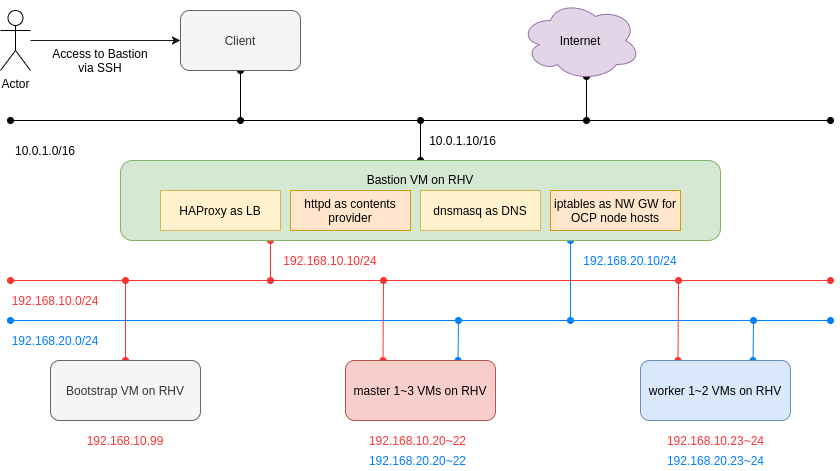

The diagram above was exported from draw.io. Its source (the exported page's mxGraphModel, read from the mxfile embedded in the PNG):
<mxGraphModel dx="1422" dy="774" grid="1" gridSize="10" guides="1" tooltips="1" connect="1" arrows="1" fold="1" page="1" pageScale="1" pageWidth="850" pageHeight="1100" math="0" shadow="0">
  <root>
    <mxCell id="0" />
    <mxCell id="1" parent="0" />
    <mxCell id="Z_HCh9n_GkvCQsvc0ocV-49" style="edgeStyle=none;rounded=0;orthogonalLoop=1;jettySize=auto;html=1;entryX=0;entryY=0.5;entryDx=0;entryDy=0;startArrow=none;startFill=0;endArrow=classic;endFill=1;strokeColor=#1A1A1A;" parent="1" source="Z_HCh9n_GkvCQsvc0ocV-1" target="Z_HCh9n_GkvCQsvc0ocV-13" edge="1">
      <mxGeometry relative="1" as="geometry" />
    </mxCell>
    <mxCell id="Z_HCh9n_GkvCQsvc0ocV-1" value="Actor" style="shape=umlActor;verticalLabelPosition=bottom;labelBackgroundColor=#ffffff;verticalAlign=top;html=1;outlineConnect=0;" parent="1" vertex="1">
      <mxGeometry y="10" width="30" height="60" as="geometry" />
    </mxCell>
    <mxCell id="Z_HCh9n_GkvCQsvc0ocV-8" style="edgeStyle=orthogonalEdgeStyle;rounded=0;orthogonalLoop=1;jettySize=auto;html=1;exitX=0.5;exitY=0;exitDx=0;exitDy=0;startArrow=oval;startFill=1;endArrow=oval;endFill=1;" parent="1" source="Z_HCh9n_GkvCQsvc0ocV-3" edge="1">
      <mxGeometry relative="1" as="geometry">
        <mxPoint x="420" y="120" as="targetPoint" />
      </mxGeometry>
    </mxCell>
    <mxCell id="Z_HCh9n_GkvCQsvc0ocV-10" style="edgeStyle=orthogonalEdgeStyle;rounded=0;orthogonalLoop=1;jettySize=auto;html=1;exitX=0.25;exitY=1;exitDx=0;exitDy=0;startArrow=oval;startFill=1;endArrow=oval;endFill=1;strokeColor=#FF3333;" parent="1" source="Z_HCh9n_GkvCQsvc0ocV-3" edge="1">
      <mxGeometry relative="1" as="geometry">
        <mxPoint x="270" y="280" as="targetPoint" />
      </mxGeometry>
    </mxCell>
    <mxCell id="Z_HCh9n_GkvCQsvc0ocV-11" style="edgeStyle=orthogonalEdgeStyle;rounded=0;orthogonalLoop=1;jettySize=auto;html=1;exitX=0.75;exitY=1;exitDx=0;exitDy=0;startArrow=oval;startFill=1;endArrow=oval;endFill=1;strokeColor=#007FFF;" parent="1" source="Z_HCh9n_GkvCQsvc0ocV-3" edge="1">
      <mxGeometry relative="1" as="geometry">
        <mxPoint x="570" y="320" as="targetPoint" />
      </mxGeometry>
    </mxCell>
    <mxCell id="Z_HCh9n_GkvCQsvc0ocV-3" value="Bastion VM on RHV&lt;br&gt;&lt;br&gt;&lt;br&gt;&lt;br&gt;" style="rounded=1;whiteSpace=wrap;html=1;fillColor=#d5e8d4;strokeColor=#82b366;" parent="1" vertex="1">
      <mxGeometry x="120" y="160" width="600" height="80" as="geometry" />
    </mxCell>
    <mxCell id="Z_HCh9n_GkvCQsvc0ocV-39" style="edgeStyle=orthogonalEdgeStyle;rounded=0;orthogonalLoop=1;jettySize=auto;html=1;exitX=0.55;exitY=0.95;exitDx=0;exitDy=0;exitPerimeter=0;startArrow=oval;startFill=1;endArrow=oval;endFill=1;strokeColor=#000000;" parent="1" source="Z_HCh9n_GkvCQsvc0ocV-4" edge="1">
      <mxGeometry relative="1" as="geometry">
        <mxPoint x="586" y="120" as="targetPoint" />
      </mxGeometry>
    </mxCell>
    <mxCell id="Z_HCh9n_GkvCQsvc0ocV-4" value="Internet" style="ellipse;shape=cloud;whiteSpace=wrap;html=1;fillColor=#e1d5e7;strokeColor=#9673a6;" parent="1" vertex="1">
      <mxGeometry x="520" width="120" height="80" as="geometry" />
    </mxCell>
    <mxCell id="Z_HCh9n_GkvCQsvc0ocV-5" value="" style="endArrow=oval;startArrow=oval;html=1;startFill=1;endFill=1;" parent="1" edge="1">
      <mxGeometry width="50" height="50" relative="1" as="geometry">
        <mxPoint x="10" y="120" as="sourcePoint" />
        <mxPoint x="830" y="120" as="targetPoint" />
      </mxGeometry>
    </mxCell>
    <mxCell id="Z_HCh9n_GkvCQsvc0ocV-6" value="" style="endArrow=oval;startArrow=oval;html=1;startFill=1;endFill=1;strokeColor=#FF3333;" parent="1" edge="1">
      <mxGeometry width="50" height="50" relative="1" as="geometry">
        <mxPoint x="10" y="280" as="sourcePoint" />
        <mxPoint x="830" y="280" as="targetPoint" />
      </mxGeometry>
    </mxCell>
    <mxCell id="Z_HCh9n_GkvCQsvc0ocV-12" value="" style="endArrow=oval;startArrow=oval;html=1;startFill=1;endFill=1;strokeColor=#007FFF;" parent="1" edge="1">
      <mxGeometry width="50" height="50" relative="1" as="geometry">
        <mxPoint x="10" y="320" as="sourcePoint" />
        <mxPoint x="830" y="320" as="targetPoint" />
      </mxGeometry>
    </mxCell>
    <mxCell id="Z_HCh9n_GkvCQsvc0ocV-38" style="edgeStyle=orthogonalEdgeStyle;rounded=0;orthogonalLoop=1;jettySize=auto;html=1;exitX=0.5;exitY=1;exitDx=0;exitDy=0;startArrow=oval;startFill=1;endArrow=oval;endFill=1;strokeColor=#000000;" parent="1" source="Z_HCh9n_GkvCQsvc0ocV-13" edge="1">
      <mxGeometry relative="1" as="geometry">
        <mxPoint x="240" y="120" as="targetPoint" />
      </mxGeometry>
    </mxCell>
    <mxCell id="Z_HCh9n_GkvCQsvc0ocV-13" value="Client" style="rounded=1;whiteSpace=wrap;html=1;fillColor=#f5f5f5;strokeColor=#666666;fontColor=#333333;" parent="1" vertex="1">
      <mxGeometry x="180" y="10" width="120" height="60" as="geometry" />
    </mxCell>
    <mxCell id="Z_HCh9n_GkvCQsvc0ocV-23" style="edgeStyle=orthogonalEdgeStyle;rounded=0;orthogonalLoop=1;jettySize=auto;html=1;exitX=0.5;exitY=0;exitDx=0;exitDy=0;startArrow=oval;startFill=1;endArrow=oval;endFill=1;strokeColor=#FF3333;" parent="1" source="Z_HCh9n_GkvCQsvc0ocV-14" edge="1">
      <mxGeometry relative="1" as="geometry">
        <mxPoint x="125" y="280" as="targetPoint" />
      </mxGeometry>
    </mxCell>
    <mxCell id="Z_HCh9n_GkvCQsvc0ocV-14" value="Bootstrap VM on RHV" style="rounded=1;whiteSpace=wrap;html=1;fillColor=#f5f5f5;strokeColor=#666666;fontColor=#333333;" parent="1" vertex="1">
      <mxGeometry x="50" y="360" width="150" height="60" as="geometry" />
    </mxCell>
    <mxCell id="Z_HCh9n_GkvCQsvc0ocV-40" style="rounded=0;orthogonalLoop=1;jettySize=auto;html=1;exitX=0.25;exitY=0;exitDx=0;exitDy=0;startArrow=oval;startFill=1;endArrow=oval;endFill=1;strokeColor=#FF3333;" parent="1" source="Z_HCh9n_GkvCQsvc0ocV-36" edge="1">
      <mxGeometry relative="1" as="geometry">
        <mxPoint x="383" y="280" as="targetPoint" />
      </mxGeometry>
    </mxCell>
    <mxCell id="Z_HCh9n_GkvCQsvc0ocV-41" style="rounded=0;orthogonalLoop=1;jettySize=auto;html=1;exitX=0.75;exitY=0;exitDx=0;exitDy=0;startArrow=oval;startFill=1;endArrow=oval;endFill=1;strokeColor=#007FFF;" parent="1" source="Z_HCh9n_GkvCQsvc0ocV-36" edge="1">
      <mxGeometry relative="1" as="geometry">
        <mxPoint x="458" y="320" as="targetPoint" />
      </mxGeometry>
    </mxCell>
    <mxCell id="Z_HCh9n_GkvCQsvc0ocV-36" value="master 1~3 VMs on RHV" style="rounded=1;whiteSpace=wrap;html=1;fillColor=#f8cecc;strokeColor=#b85450;" parent="1" vertex="1">
      <mxGeometry x="345" y="360" width="150" height="60" as="geometry" />
    </mxCell>
    <mxCell id="Z_HCh9n_GkvCQsvc0ocV-42" style="rounded=0;orthogonalLoop=1;jettySize=auto;html=1;exitX=0.25;exitY=0;exitDx=0;exitDy=0;startArrow=oval;startFill=1;endArrow=oval;endFill=1;strokeColor=#FF3333;" parent="1" source="Z_HCh9n_GkvCQsvc0ocV-37" edge="1">
      <mxGeometry relative="1" as="geometry">
        <mxPoint x="678" y="280" as="targetPoint" />
      </mxGeometry>
    </mxCell>
    <mxCell id="Z_HCh9n_GkvCQsvc0ocV-43" style="rounded=0;orthogonalLoop=1;jettySize=auto;html=1;exitX=0.75;exitY=0;exitDx=0;exitDy=0;startArrow=oval;startFill=1;endArrow=oval;endFill=1;strokeColor=#007FFF;" parent="1" source="Z_HCh9n_GkvCQsvc0ocV-37" edge="1">
      <mxGeometry relative="1" as="geometry">
        <mxPoint x="753" y="320" as="targetPoint" />
      </mxGeometry>
    </mxCell>
    <mxCell id="Z_HCh9n_GkvCQsvc0ocV-37" value="worker 1~2 VMs on RHV" style="rounded=1;whiteSpace=wrap;html=1;fillColor=#dae8fc;strokeColor=#6c8ebf;" parent="1" vertex="1">
      <mxGeometry x="640" y="360" width="150" height="60" as="geometry" />
    </mxCell>
    <mxCell id="Z_HCh9n_GkvCQsvc0ocV-45" value="10.0.1.0/16" style="text;html=1;strokeColor=none;fillColor=none;align=center;verticalAlign=middle;whiteSpace=wrap;rounded=0;" parent="1" vertex="1">
      <mxGeometry x="10" y="140" width="70" height="20" as="geometry" />
    </mxCell>
    <mxCell id="Z_HCh9n_GkvCQsvc0ocV-46" value="&lt;font color=&quot;#ff3333&quot;&gt;192.168.10.0/24&lt;/font&gt;" style="text;html=1;strokeColor=none;fillColor=none;align=center;verticalAlign=middle;whiteSpace=wrap;rounded=0;" parent="1" vertex="1">
      <mxGeometry x="10" y="290" width="90" height="20" as="geometry" />
    </mxCell>
    <mxCell id="Z_HCh9n_GkvCQsvc0ocV-47" value="&lt;font color=&quot;#007fff&quot;&gt;192.168.20.0/24&lt;/font&gt;" style="text;html=1;strokeColor=none;fillColor=none;align=center;verticalAlign=middle;whiteSpace=wrap;rounded=0;" parent="1" vertex="1">
      <mxGeometry x="10" y="330" width="90" height="20" as="geometry" />
    </mxCell>
    <mxCell id="Z_HCh9n_GkvCQsvc0ocV-50" value="HAProxy as LB" style="rounded=0;whiteSpace=wrap;html=1;fillColor=#fff2cc;strokeColor=#d6b656;" parent="1" vertex="1">
      <mxGeometry x="160" y="190" width="120" height="40" as="geometry" />
    </mxCell>
    <mxCell id="Z_HCh9n_GkvCQsvc0ocV-51" value="httpd as contents provider" style="rounded=0;whiteSpace=wrap;html=1;fillColor=#ffe6cc;strokeColor=#d79b00;" parent="1" vertex="1">
      <mxGeometry x="290" y="190" width="120" height="40" as="geometry" />
    </mxCell>
    <mxCell id="Z_HCh9n_GkvCQsvc0ocV-52" value="dnsmasq as DNS" style="rounded=0;whiteSpace=wrap;html=1;fillColor=#fff2cc;strokeColor=#d6b656;" parent="1" vertex="1">
      <mxGeometry x="420" y="190" width="120" height="40" as="geometry" />
    </mxCell>
    <mxCell id="Z_HCh9n_GkvCQsvc0ocV-53" value="iptables as NW GW for OCP node hosts" style="rounded=0;whiteSpace=wrap;html=1;fillColor=#ffe6cc;strokeColor=#d79b00;" parent="1" vertex="1">
      <mxGeometry x="550" y="190" width="130" height="40" as="geometry" />
    </mxCell>
    <mxCell id="Z_HCh9n_GkvCQsvc0ocV-56" value="10.0.1.10/16" style="text;html=1;strokeColor=none;fillColor=none;align=center;verticalAlign=middle;whiteSpace=wrap;rounded=0;" parent="1" vertex="1">
      <mxGeometry x="425" y="130" width="75" height="20" as="geometry" />
    </mxCell>
    <mxCell id="Z_HCh9n_GkvCQsvc0ocV-57" value="&lt;font color=&quot;#ff3333&quot;&gt;192.168.10.10/24&lt;/font&gt;" style="text;html=1;strokeColor=none;fillColor=none;align=center;verticalAlign=middle;whiteSpace=wrap;rounded=0;" parent="1" vertex="1">
      <mxGeometry x="280" y="250" width="100" height="20" as="geometry" />
    </mxCell>
    <mxCell id="Z_HCh9n_GkvCQsvc0ocV-58" value="&lt;font color=&quot;#007fff&quot;&gt;192.168.20.10/24&lt;/font&gt;" style="text;html=1;strokeColor=none;fillColor=none;align=center;verticalAlign=middle;whiteSpace=wrap;rounded=0;" parent="1" vertex="1">
      <mxGeometry x="580" y="250" width="100" height="20" as="geometry" />
    </mxCell>
    <mxCell id="Z_HCh9n_GkvCQsvc0ocV-59" value="&lt;font color=&quot;#ff3333&quot;&gt;192.168.10.99&lt;/font&gt;" style="text;html=1;strokeColor=none;fillColor=none;align=center;verticalAlign=middle;whiteSpace=wrap;rounded=0;" parent="1" vertex="1">
      <mxGeometry x="80" y="430" width="90" height="20" as="geometry" />
    </mxCell>
    <mxCell id="Z_HCh9n_GkvCQsvc0ocV-60" value="&lt;font color=&quot;#ff3333&quot;&gt;192.168.10.20~22&lt;/font&gt;" style="text;html=1;strokeColor=none;fillColor=none;align=center;verticalAlign=middle;whiteSpace=wrap;rounded=0;" parent="1" vertex="1">
      <mxGeometry x="360" y="430" width="115" height="20" as="geometry" />
    </mxCell>
    <mxCell id="Z_HCh9n_GkvCQsvc0ocV-61" value="&lt;font color=&quot;#007fff&quot;&gt;192.168.20.20~22&lt;/font&gt;" style="text;html=1;strokeColor=none;fillColor=none;align=center;verticalAlign=middle;whiteSpace=wrap;rounded=0;" parent="1" vertex="1">
      <mxGeometry x="360" y="450" width="115" height="20" as="geometry" />
    </mxCell>
    <mxCell id="Z_HCh9n_GkvCQsvc0ocV-62" value="&lt;font color=&quot;#ff3333&quot;&gt;192.168.10.23~24&lt;/font&gt;" style="text;html=1;strokeColor=none;fillColor=none;align=center;verticalAlign=middle;whiteSpace=wrap;rounded=0;" parent="1" vertex="1">
      <mxGeometry x="657.5" y="430" width="115" height="20" as="geometry" />
    </mxCell>
    <mxCell id="Z_HCh9n_GkvCQsvc0ocV-63" value="&lt;font color=&quot;#007fff&quot;&gt;192.168.20.23~24&lt;/font&gt;" style="text;html=1;strokeColor=none;fillColor=none;align=center;verticalAlign=middle;whiteSpace=wrap;rounded=0;" parent="1" vertex="1">
      <mxGeometry x="657.5" y="450" width="115" height="20" as="geometry" />
    </mxCell>
    <mxCell id="Z_HCh9n_GkvCQsvc0ocV-64" value="Access to Bastion via SSH" style="text;html=1;strokeColor=none;fillColor=none;align=center;verticalAlign=middle;whiteSpace=wrap;rounded=0;" parent="1" vertex="1">
      <mxGeometry x="50" y="50" width="100" height="20" as="geometry" />
    </mxCell>
  </root>
</mxGraphModel>